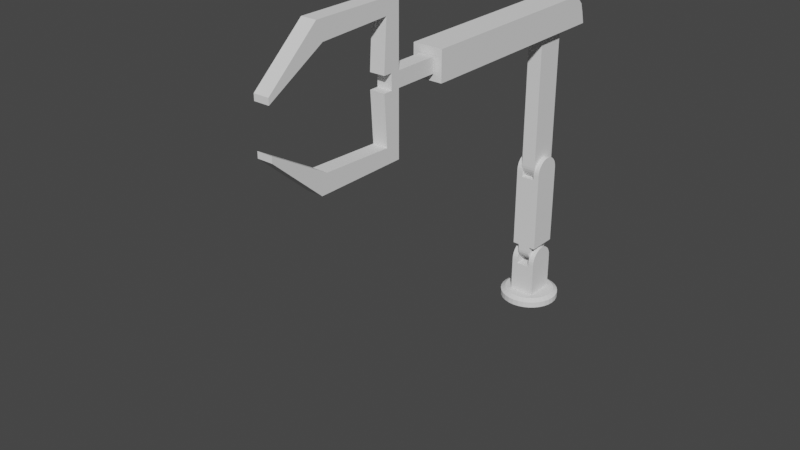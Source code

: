# Source: Arm.blend  (saved by Blender 2.83.19; exported with 4.5.12 LTS)
import bpy
from mathutils import Matrix  # noqa: F401  (used for matrix-valued properties, if any)

bpy.ops.wm.read_factory_settings(use_empty=True)
scene = bpy.context.scene
scene.name = 'Scene'

# ---- collections
col_collection = bpy.data.collections.new('Collection'); scene.collection.children.link(col_collection)

# ---- world
world_world = bpy.data.worlds.new('World'); scene.world = world_world
world_world.use_nodes = True; world_world.node_tree.nodes.clear()
_N = world_world.node_tree.nodes; _L = world_world.node_tree.links
n0 = _N.new('ShaderNodeOutputWorld'); n0.name = 'World Output'; n0.location = (300, 300)
n1 = _N.new('ShaderNodeBackground'); n1.name = 'Background'; n1.location = (10, 300)
n1.inputs[0].default_value = (0.05088, 0.05088, 0.05088, 1.0)
_L.new(n1.outputs[0], n0.inputs[0])
n0.is_active_output = True
world_world.color = (0.05088, 0.05088, 0.05088)
world_world.use_sun_shadow = False
world_world.sun_shadow_jitter_overblur = 0.0

# ---- meshes
me_cube_001 = bpy.data.meshes.new('Cube.001')
me_cube_001.from_pydata([(-0.854, -1.0, -0.6), (-0.854, -1.0, 0.2), (-0.854, 1.0, -0.6), (-0.854, 1.0, 0.2), (0.854, -1.0, -0.6), (0.854, -1.0, 0.2), (0.854, 1.0, -0.6), (0.854, 1.0, 0.2), (0.85, 0.9987, 4.75), (0.85, 0.9987, 3.05), (0.85, -0.9988, 4.75), (0.85, -0.9988, 3.05), (-0.85, 0.9987, 4.75), (-0.85, 0.9987, 3.05), (-0.85, -0.9988, 4.75), (-0.85, -0.9988, 3.05), (-0.5, -1.0, 19.04), (0.5, 1.0, 19.04), (-0.5, 1.0, 19.04), (0.5, 1.0, 9.04), (-0.5, -1.0, 9.04), (0.5, -1.0, 19.04), (-0.5, 1.0, 9.04), (0.5, -1.0, 9.04), (1.0, 2.8, 19.0), (1.0, 3.0, 18.2), (1.0, -12.0, 20.2), (1.0, -12.0, 18.2), (-1.0, 2.8, 19.0), (-1.0, 3.0, 18.2), (-1.0, -12.0, 20.2), (-1.0, -12.0, 18.2), (0.3317, 1.667, -0.6), (3.522e-08, 1.7, -0.6), (0.0, 2.0, -1.2), (0.0, 2.0, -0.8), (0.3902, 1.962, -1.2), (0.3902, 1.962, -0.8), (0.7654, 1.848, -1.2), (0.7654, 1.848, -0.8), (1.111, 1.663, -1.2), (1.111, 1.663, -0.8), (1.414, 1.414, -1.2), (1.414, 1.414, -0.8), (1.663, 1.111, -1.2), (1.663, 1.111, -0.8), (1.848, 0.7654, -1.2), (1.848, 0.7654, -0.8), (1.962, 0.3902, -1.2), (1.962, 0.3902, -0.8), (2.0, 1.51e-07, -1.2), (2.0, 1.51e-07, -0.8), (1.962, -0.3902, -1.2), (1.962, -0.3902, -0.8), (1.848, -0.7654, -1.2), (1.848, -0.7654, -0.8), (1.663, -1.111, -1.2), (1.663, -1.111, -0.8), (1.414, -1.414, -1.2), (1.414, -1.414, -0.8), (1.111, -1.663, -1.2), (1.111, -1.663, -0.8), (0.7654, -1.848, -1.2), (0.7654, -1.848, -0.8), (0.3902, -1.962, -1.2), (0.3902, -1.962, -0.8), (-6.517e-07, -2.0, -1.2), (-6.517e-07, -2.0, -0.8), (-0.3902, -1.962, -1.2), (-0.3902, -1.962, -0.8), (-0.7654, -1.848, -1.2), (-0.7654, -1.848, -0.8), (-1.111, -1.663, -1.2), (-1.111, -1.663, -0.8), (-1.414, -1.414, -1.2), (-1.414, -1.414, -0.8), (-1.663, -1.111, -1.2), (-1.663, -1.111, -0.8), (-1.848, -0.7654, -1.2), (-1.848, -0.7654, -0.8), (-1.962, -0.3902, -1.2), (-1.962, -0.3902, -0.8), (-2.0, 1.931e-06, -1.2), (-2.0, 1.931e-06, -0.8), (-1.962, 0.3902, -1.2), (-1.962, 0.3902, -0.8), (-1.848, 0.7654, -1.2), (-1.848, 0.7654, -0.8), (-1.663, 1.111, -1.2), (-1.663, 1.111, -0.8), (-1.414, 1.414, -1.2), (-1.414, 1.414, -0.8), (-1.111, 1.663, -1.2), (-1.111, 1.663, -0.8), (-0.7654, 1.848, -1.2), (-0.7654, 1.848, -0.8), (-0.3902, 1.962, -1.2), (-0.3902, 1.962, -0.8), (0.6506, 1.571, -0.6), (0.9445, 1.413, -0.6), (1.202, 1.202, -0.6), (1.413, 0.9445, -0.6), (1.571, 0.6506, -0.6), (1.667, 0.3317, -0.6), (1.7, 2.138e-07, -0.6), (1.667, -0.3317, -0.6), (1.571, -0.6506, -0.6), (1.413, -0.9445, -0.6), (1.202, -1.202, -0.6), (0.9445, -1.413, -0.6), (0.6506, -1.571, -0.6), (0.3317, -1.667, -0.6), (-5.187e-07, -1.7, -0.6), (-0.3317, -1.667, -0.6), (-0.6506, -1.571, -0.6), (-0.9445, -1.413, -0.6), (-1.202, -1.202, -0.6), (-1.413, -0.9445, -0.6), (-1.571, -0.6506, -0.6), (-1.667, -0.3317, -0.6), (-1.7, 1.727e-06, -0.6), (-1.667, 0.3317, -0.6), (-1.571, 0.6506, -0.6), (-1.413, 0.9445, -0.6), (-1.202, 1.202, -0.6), (-0.9445, 1.413, -0.6), (-0.6506, 1.571, -0.6), (-0.3317, 1.667, -0.6), (-0.854, -1.0, 1.0), (-0.854, 1.0, 1.0), (0.854, -1.0, 1.0), (0.854, 1.0, 1.0), (-0.854, -1.0, 1.8), (-0.854, 1.0, 1.8), (0.854, -1.0, 1.8), (0.85, 1.0, 1.8), (-0.85, -0.9808, 1.995), (0.85, -0.9808, 1.995), (-0.85, -0.9239, 2.183), (0.85, -0.9239, 2.183), (-0.85, -0.8315, 2.356), (0.85, -0.8315, 2.356), (-0.85, -0.7071, 2.507), (0.85, -0.7071, 2.507), (-0.85, -0.5556, 2.631), (0.85, -0.5556, 2.631), (-0.85, -0.3827, 2.724), (0.85, -0.3827, 2.724), (-0.85, -0.1951, 2.781), (0.85, -0.1951, 2.781), (-0.85, 1.284e-06, 2.8), (0.85, 1.284e-06, 2.8), (-0.85, 0.1951, 2.781), (0.85, 0.1951, 2.781), (-0.85, 0.3827, 2.724), (0.85, 0.3827, 2.724), (-0.85, 0.5556, 2.631), (0.85, 0.5556, 2.631), (-0.85, 0.7071, 2.507), (0.85, 0.7071, 2.507), (-0.85, 0.8315, 2.356), (0.85, 0.8315, 2.356), (-0.85, 0.9239, 2.183), (0.85, 0.9239, 2.183), (-0.85, 0.9808, 1.995), (0.85, 0.9808, 1.995), (0.45, 0.8315, 2.356), (0.45, 0.9239, 2.183), (0.45, 0.9808, 1.995), (0.45, -1.0, 1.8), (0.45, 1.0, 1.525), (0.45, 1.0, 1.8), (0.45, -1.0, 1.525), (0.45, 0.1951, 2.781), (0.45, 1.284e-06, 2.8), (0.45, -0.1951, 2.781), (0.45, 0.3827, 2.724), (0.45, -0.3827, 2.724), (0.45, -0.5556, 2.631), (0.45, 0.5556, 2.631), (0.45, -0.7071, 2.507), (0.45, 0.7071, 2.507), (0.45, -0.8315, 2.356), (0.45, -0.9239, 2.183), (0.45, -0.9808, 1.995), (-0.45, 0.1951, 2.781), (-0.45, 1.284e-06, 2.8), (-0.45, -0.1951, 2.781), (-0.45, 0.3827, 2.724), (-0.45, -0.3827, 2.724), (-0.45, -0.5556, 2.631), (-0.45, 0.5556, 2.631), (-0.45, -0.7071, 2.507), (-0.45, 0.7071, 2.507), (-0.45, 0.8315, 2.356), (-0.45, 0.9239, 2.183), (-0.45, 0.9808, 1.995), (-0.45, -0.8315, 2.356), (-0.45, -0.9239, 2.183), (-0.45, -0.9808, 1.995), (-0.45, -1.0, 1.8), (-0.45, 1.0, 1.8), (-0.45, 1.0, 1.525), (-0.45, -1.0, 1.525), (0.85, 0.9987, 6.35), (0.85, -0.9988, 6.35), (-0.85, 0.9987, 6.35), (-0.85, -0.9988, 6.35), (0.85, 0.9987, 8.19), (0.85, -0.9988, 8.19), (-0.85, 0.9987, 8.19), (0.85, 1.0, 8.6), (-0.85, 1.0, 8.6), (0.425, 0.9227, 2.325), (-0.425, 0.9227, 2.325), (0.425, 0.9796, 2.484), (-0.425, 0.9796, 2.484), (-0.425, 0.8304, 2.178), (0.425, 0.8304, 2.178), (-0.425, 0.7062, 2.049), (0.425, 0.7062, 2.049), (-0.425, 0.5549, 1.943), (0.425, 0.5549, 1.943), (-0.425, 0.3822, 1.865), (0.425, 0.3822, 1.865), (-0.425, 0.1948, 1.816), (0.425, 0.1948, 1.816), (-0.425, 5.204e-07, 1.8), (0.425, 5.204e-07, 1.8), (-0.425, -0.1948, 1.816), (0.425, -0.1948, 1.816), (-0.425, -0.3822, 1.865), (0.425, -0.3822, 1.865), (-0.425, -0.5549, 1.943), (0.425, -0.5549, 1.943), (-0.425, -0.7062, 2.049), (0.425, -0.7062, 2.049), (-0.425, -0.8304, 2.178), (0.425, -0.8304, 2.178), (-0.425, -0.9227, 2.325), (0.425, -0.9227, 2.325), (-0.425, -0.9796, 2.484), (0.425, -0.9796, 2.484), (-0.425, -0.9987, 2.65), (0.425, 0.9988, 2.65), (-0.425, 0.9988, 2.65), (0.425, -0.9987, 2.65), (0.425, 0.9988, 3.05), (-0.425, 0.9988, 3.05), (-0.425, -0.9987, 3.05), (0.425, -0.9987, 3.05), (-0.85, -1.0, 8.2), (-0.85, -1.0, 8.6), (0.85, -1.0, 8.6), (-0.85, -0.9808, 8.795), (0.85, -0.9808, 8.795), (-0.85, -0.9239, 8.983), (0.85, -0.9239, 8.983), (-0.85, -0.8315, 9.156), (0.85, -0.8315, 9.156), (-0.85, -0.7071, 9.307), (0.85, -0.7071, 9.307), (-0.85, -0.5556, 9.431), (0.85, -0.5556, 9.431), (-0.85, -0.3827, 9.524), (0.85, -0.3827, 9.524), (-0.85, -0.1951, 9.581), (0.85, -0.1951, 9.581), (-0.85, 1.284e-06, 9.6), (0.85, 1.284e-06, 9.6), (-0.85, 0.1951, 9.581), (0.85, 0.1951, 9.581), (-0.85, 0.3827, 9.524), (0.85, 0.3827, 9.524), (-0.85, 0.5556, 9.431), (0.85, 0.5556, 9.431), (-0.85, 0.7071, 9.307), (0.85, 0.7071, 9.307), (-0.85, 0.8315, 9.156), (0.85, 0.8315, 9.156), (-0.85, 0.9239, 8.983), (0.85, 0.9239, 8.983), (-0.85, 0.9808, 8.795), (0.85, 0.9808, 8.795), (0.45, 0.8315, 9.156), (0.45, 0.7071, 9.307), (0.45, 0.9239, 8.983), (0.45, 0.9808, 8.795), (0.45, 1.0, 8.6), (0.45, -0.999, 8.192), (0.45, 0.9987, 8.19), (0.45, -0.999, 8.185), (0.45, 0.9988, 8.185), (0.45, 0.5556, 9.431), (0.45, 1.284e-06, 9.6), (0.45, 0.1951, 9.581), (0.45, 0.3827, 9.524), (0.45, -0.1951, 9.581), (0.45, -0.3827, 9.524), (0.45, -0.8315, 9.156), (0.45, -0.7071, 9.307), (0.45, -0.5556, 9.431), (0.45, -0.9239, 8.983), (0.45, -0.9808, 8.795), (0.45, -1.0, 8.6), (-0.45, 0.8315, 9.156), (-0.45, 0.7071, 9.307), (-0.45, 0.5556, 9.431), (-0.45, 1.284e-06, 9.6), (-0.45, 0.1951, 9.581), (-0.45, 0.3827, 9.524), (-0.45, -0.1951, 9.581), (-0.45, -0.3827, 9.524), (-0.45, -0.7071, 9.307), (-0.45, -0.5556, 9.431), (-0.45, 0.9239, 8.983), (-0.45, 0.9808, 8.795), (-0.45, 1.0, 8.6), (-0.45, -0.8315, 9.156), (-0.45, -0.9239, 8.983), (-0.45, -0.9808, 8.795), (-0.45, -1.0, 8.6), (-0.45, -0.9997, 8.198), (-0.45, 0.9987, 8.19), (-0.45, -0.9997, 8.185), (-0.45, 0.9988, 8.185), (-0.5, 0.9808, 8.845), (0.5, 0.9808, 8.845), (-0.5, 0.9239, 8.657), (0.5, 0.9239, 8.657), (-0.5, 0.8315, 8.484), (0.5, 0.8315, 8.484), (-0.5, 0.7071, 8.333), (0.5, 0.7071, 8.333), (-0.5, 0.5556, 8.209), (0.5, 0.5556, 8.209), (-0.5, 0.3827, 8.116), (0.5, 0.3827, 8.116), (-0.5, 0.1951, 8.059), (0.5, 0.1951, 8.059), (-0.5, 3.94e-07, 8.04), (0.5, 3.94e-07, 8.04), (-0.5, -0.1951, 8.059), (0.5, -0.1951, 8.059), (-0.5, -0.3827, 8.116), (0.5, -0.3827, 8.116), (-0.5, -0.5556, 8.209), (0.5, -0.5556, 8.209), (-0.5, -0.7071, 8.333), (0.5, -0.7071, 8.333), (-0.5, -0.8315, 8.484), (0.5, -0.8315, 8.484), (-0.5, -0.9239, 8.657), (0.5, -0.9239, 8.657), (-0.5, -0.9808, 8.845), (0.5, -0.9808, 8.845), (1.0, 2.604, 19.6), (-1.0, 2.604, 18.2), (-1.0, 2.604, 19.6), (1.0, 2.604, 18.2), (1.0, 2.187, 20.0), (-1.0, 2.187, 18.2), (-1.0, 2.187, 20.0), (1.0, 2.187, 18.2), (1.0, 1.814, 20.2), (-1.0, 1.814, 18.2), (-1.0, 1.814, 20.2), (1.0, 1.814, 18.2), (-0.5, -15.7, 18.7), (-0.5, -15.7, 19.7), (-0.5, -12.1, 18.7), (-0.5, -12.1, 19.7), (0.5, -15.7, 18.7), (0.5, -15.7, 19.7), (0.5, -12.1, 18.7), (0.5, -12.1, 19.7), (-0.5, -16.3, 19.7), (-0.5, -16.1, 22.9), (-0.5, -15.1, 19.7), (-0.5, -15.1, 22.9), (0.5, -16.3, 19.7), (0.5, -16.1, 22.9), (0.5, -15.1, 19.7), (0.5, -15.1, 22.9), (-0.5, -16.1, 23.9), (-0.5, -15.1, 23.9), (0.5, -16.1, 23.9), (0.5, -15.1, 23.9), (-0.5, -20.9, 22.7), (0.5, -20.9, 22.7), (-0.5, -21.3, 23.9), (0.5, -21.3, 23.9), (-0.5, -24.7, 20.5), (0.5, -24.7, 20.5), (-0.5, -24.7, 20.9), (0.5, -24.7, 20.9), (0.5, -16.3, 18.7), (0.5, -16.1, 15.5), (0.5, -15.1, 18.7), (0.5, -15.1, 15.5), (-0.5, -16.3, 18.7), (-0.5, -16.1, 15.5), (-0.5, -15.1, 18.7), (-0.5, -15.1, 15.5), (0.5, -16.1, 14.5), (0.5, -15.1, 14.5), (-0.5, -16.1, 14.5), (-0.5, -15.1, 14.5), (0.5, -20.9, 15.7), (-0.5, -20.9, 15.7), (0.5, -21.3, 14.5), (-0.5, -21.3, 14.5), (0.5, -24.7, 17.9), (-0.5, -24.7, 17.9), (0.5, -24.7, 17.5), (-0.5, -24.7, 17.5)], [], [(0, 1, 3, 2), (2, 3, 7, 6), (6, 7, 5, 4), (4, 5, 1, 0), (2, 6, 4, 0), (3, 1, 128, 129), (13, 9, 11, 15), (13, 12, 8, 9), (15, 14, 12, 13), (11, 10, 14, 15), (8, 12, 206, 204), (9, 8, 10, 11), (22, 19, 23, 20), (19, 17, 21, 23), (22, 18, 17, 19), (17, 18, 16, 21), (20, 16, 18, 22), (23, 21, 16, 20), (365, 367, 27, 31), (29, 28, 24, 25), (357, 358, 28, 29), (27, 26, 30, 31), (364, 366, 30, 26), (367, 364, 26, 27), (67, 65, 111, 112), (34, 35, 37, 36), (83, 81, 119, 120), (36, 37, 39, 38), (45, 43, 100, 101), (38, 39, 41, 40), (61, 59, 108, 109), (40, 41, 43, 42), (77, 75, 116, 117), (42, 43, 45, 44), (93, 91, 124, 125), (44, 45, 47, 46), (35, 97, 127, 33), (46, 47, 49, 48), (39, 37, 32, 98), (48, 49, 51, 50), (55, 53, 105, 106), (50, 51, 53, 52), (71, 69, 113, 114), (52, 53, 55, 54), (87, 85, 121, 122), (54, 55, 57, 56), (135, 137, 134), (49, 47, 102, 103), (56, 57, 59, 58), (65, 63, 110, 111), (58, 59, 61, 60), (165, 137, 135), (81, 79, 118, 119), (60, 61, 63, 62), (97, 95, 126, 127), (62, 63, 65, 64), (43, 41, 99, 100), (64, 65, 67, 66), (59, 57, 107, 108), (66, 67, 69, 68), (75, 73, 115, 116), (68, 69, 71, 70), (91, 89, 123, 124), (70, 71, 73, 72), (53, 51, 104, 105), (72, 73, 75, 74), (69, 67, 112, 113), (74, 75, 77, 76), (85, 83, 120, 121), (76, 77, 79, 78), (129, 128, 132, 133), (37, 35, 33, 32), (78, 79, 81, 80), (130, 131, 135, 134), (47, 45, 101, 102), (80, 81, 83, 82), (131, 129, 133, 201, 202, 170, 171, 135), (63, 61, 109, 110), (82, 83, 85, 84), (79, 77, 117, 118), (84, 85, 87, 86), (5, 7, 131, 130), (95, 93, 125, 126), (86, 87, 89, 88), (7, 3, 129, 131), (41, 39, 98, 99), (88, 89, 91, 90), (1, 5, 130, 128), (57, 55, 106, 107), (90, 91, 93, 92), (128, 130, 134, 169, 172, 203, 200, 132), (73, 71, 114, 115), (92, 93, 95, 94), (89, 87, 122, 123), (32, 33, 127, 126, 125, 124, 123, 122, 121, 120, 119, 118, 117, 116, 115, 114, 113, 112, 111, 110, 109, 108, 107, 106, 105, 104, 103, 102, 101, 100, 99, 98), (94, 95, 97, 96), (51, 49, 103, 104), (96, 97, 35, 34), (34, 36, 38, 40, 42, 44, 46, 48, 50, 52, 54, 56, 58, 60, 62, 64, 66, 68, 70, 72, 74, 76, 78, 80, 82, 84, 86, 88, 90, 92, 94, 96), (132, 200, 199, 136), (136, 199, 198, 138), (138, 198, 197, 140), (140, 197, 192, 142), (142, 192, 190, 144), (144, 190, 189, 146), (146, 189, 187, 148), (148, 187, 186, 150), (150, 186, 185, 152), (152, 185, 188, 154), (154, 188, 191, 156), (156, 191, 193, 158), (158, 193, 194, 160), (160, 194, 195, 162), (162, 195, 196, 164), (164, 196, 201, 133), (163, 137, 165), (163, 139, 137), (161, 139, 163), (161, 141, 139), (159, 141, 161), (159, 157, 141), (141, 157, 145), (143, 141, 145), (157, 153, 151), (157, 155, 153), (149, 147, 145), (149, 157, 151), (149, 145, 157), (148, 150, 132), (158, 160, 133), (162, 164, 133), (160, 162, 133), (132, 138, 140), (132, 140, 142), (154, 156, 133), (156, 158, 133), (132, 142, 144), (132, 144, 146), (150, 133, 132), (152, 154, 133), (132, 146, 148), (152, 133, 150), (132, 136, 138), (170, 172, 169, 184, 183, 182, 180, 178, 177, 175, 174, 173, 176, 179, 181, 166, 167, 168, 171), (177, 178, 145, 147), (183, 184, 137, 139), (176, 173, 153, 155), (181, 179, 157, 159), (182, 183, 139, 141), (178, 180, 143, 145), (179, 176, 155, 157), (168, 167, 163, 165), (174, 175, 149, 151), (173, 174, 151, 153), (175, 177, 147, 149), (203, 202, 201, 196, 195, 194, 193, 191, 188, 185, 186, 187, 189, 190, 192, 197, 198, 199, 200), (184, 169, 134, 137), (166, 181, 159, 161), (171, 168, 165, 135), (202, 203, 172, 170), (180, 182, 141, 143), (167, 166, 161, 163), (206, 207, 251, 210), (10, 8, 204, 205), (14, 10, 205, 207), (12, 14, 207, 206), (212, 317, 323, 210), (205, 204, 208, 209), (204, 206, 210, 323, 325, 292, 290, 208), (207, 205, 209, 289, 291, 324, 322, 251), (216, 215, 213, 214), (245, 244, 215, 216), (214, 213, 218, 217), (217, 218, 220, 219), (219, 220, 222, 221), (221, 222, 224, 223), (223, 224, 226, 225), (225, 226, 228, 227), (227, 228, 230, 229), (229, 230, 232, 231), (231, 232, 234, 233), (233, 234, 236, 235), (235, 236, 238, 237), (237, 238, 240, 239), (239, 240, 242, 241), (241, 242, 246, 243), (245, 243, 249), (249, 248, 245), (243, 246, 250, 249), (244, 245, 248, 247), (247, 250, 246), (244, 247, 246), (230, 228, 226), (232, 230, 226), (242, 240, 238), (226, 224, 222), (234, 226, 222), (222, 246, 234), (222, 215, 246), (222, 220, 218), (222, 218, 215), (246, 236, 234), (234, 232, 226), (218, 213, 215), (246, 242, 238), (246, 238, 236), (246, 215, 244), (229, 231, 227), (221, 241, 243), (225, 227, 223), (235, 241, 233), (223, 227, 221), (241, 221, 227), (241, 227, 233), (217, 219, 221), (239, 241, 237), (237, 241, 235), (217, 221, 216), (214, 217, 216), (216, 221, 243), (243, 245, 216), (227, 231, 233), (253, 304, 289, 209), (252, 321, 320, 254), (254, 320, 319, 256), (256, 319, 318, 258), (258, 318, 313, 260), (260, 313, 314, 262), (262, 314, 312, 264), (264, 312, 311, 266), (266, 311, 308, 268), (268, 308, 309, 270), (270, 309, 310, 272), (272, 310, 307, 274), (274, 307, 306, 276), (276, 306, 305, 278), (278, 305, 315, 280), (280, 315, 316, 282), (282, 316, 317, 212), (211, 253, 208), (277, 275, 273), (283, 281, 211), (251, 212, 210), (253, 281, 257), (255, 253, 257), (281, 253, 211), (281, 279, 277), (259, 281, 277), (277, 265, 259), (277, 273, 271), (265, 261, 259), (259, 257, 281), (265, 263, 261), (277, 271, 269), (265, 277, 267), (267, 277, 269), (253, 209, 208), (252, 212, 251), (252, 282, 212), (254, 256, 252), (282, 256, 266), (256, 282, 252), (280, 282, 278), (266, 268, 278), (274, 268, 270), (260, 266, 258), (282, 266, 278), (262, 266, 260), (256, 258, 266), (264, 266, 262), (268, 276, 278), (268, 274, 276), (272, 274, 270), (292, 291, 289, 304, 303, 302, 299, 300, 301, 298, 297, 294, 295, 296, 293, 285, 284, 286, 287, 288, 290), (301, 300, 261, 263), (290, 288, 211, 208), (298, 301, 263, 265), (300, 299, 259, 261), (284, 285, 277, 279), (296, 295, 271, 273), (288, 287, 283, 211), (295, 294, 269, 271), (293, 296, 273, 275), (299, 302, 257, 259), (294, 297, 267, 269), (285, 293, 275, 277), (324, 325, 323, 317, 316, 315, 305, 306, 307, 310, 309, 308, 311, 312, 314, 313, 318, 319, 320, 321, 322), (286, 284, 279, 281), (303, 304, 253, 255), (297, 298, 265, 267), (322, 321, 252, 251), (287, 286, 281, 283), (325, 324, 291, 292), (302, 303, 255, 257), (22, 19, 327, 326), (326, 327, 329, 328), (328, 329, 331, 330), (330, 331, 333, 332), (332, 333, 335, 334), (334, 335, 337, 336), (336, 337, 339, 338), (338, 339, 341, 340), (340, 341, 343, 342), (342, 343, 345, 344), (344, 345, 347, 346), (346, 347, 349, 348), (348, 349, 351, 350), (350, 351, 353, 352), (352, 353, 355, 354), (354, 355, 23, 20), (340, 346, 334), (19, 355, 353), (341, 337, 335), (353, 349, 19), (19, 349, 333), (351, 349, 353), (347, 345, 343), (19, 333, 329), (331, 329, 333), (333, 349, 347), (333, 347, 335), (344, 346, 342), (327, 19, 329), (341, 347, 343), (19, 23, 355), (341, 335, 347), (339, 337, 341), (340, 334, 338), (334, 336, 338), (346, 340, 342), (348, 334, 346), (348, 332, 334), (350, 352, 348), (22, 326, 332), (352, 332, 348), (330, 332, 328), (328, 332, 326), (354, 22, 352), (20, 22, 354), (352, 22, 332), (25, 24, 356, 359), (24, 28, 358, 356), (361, 362, 358, 357), (29, 25, 359, 357), (365, 366, 362, 361), (359, 356, 360, 363), (356, 358, 362, 360), (357, 359, 363, 361), (31, 30, 366, 365), (363, 360, 364, 367), (360, 362, 366, 364), (361, 363, 367, 365), (368, 369, 371, 370), (370, 371, 375, 374), (374, 375, 373, 372), (372, 373, 369, 368), (370, 374, 372, 368), (375, 371, 369, 373), (376, 377, 379, 378), (378, 379, 383, 382), (382, 383, 381, 380), (380, 381, 377, 376), (378, 382, 380, 376), (377, 381, 389, 388), (387, 385, 384, 386), (383, 379, 385, 387), (381, 383, 387, 386), (379, 377, 384, 385), (389, 391, 395, 393), (381, 386, 391, 389), (384, 377, 388, 390), (386, 384, 390, 391), (392, 393, 395, 394), (388, 389, 393, 392), (390, 388, 392, 394), (391, 390, 394, 395), (396, 397, 399, 398), (398, 399, 403, 402), (402, 403, 401, 400), (400, 401, 397, 396), (398, 402, 400, 396), (397, 401, 409, 408), (407, 405, 404, 406), (403, 399, 405, 407), (401, 403, 407, 406), (399, 397, 404, 405), (409, 411, 415, 413), (401, 406, 411, 409), (404, 397, 408, 410), (406, 404, 410, 411), (412, 413, 415, 414), (408, 409, 413, 412), (410, 408, 412, 414), (411, 410, 414, 415)])
_uv = me_cube_001.uv_layers.new(name='UVMap')
_uv.uv.foreach_set('vector', [0.375, 0.0, 0.625, 0.0, 0.625, 0.25, 0.375, 0.25, 0.375, 0.25, 0.625, 0.25, 0.625, 0.5, 0.375, 0.5, 0.375, 0.5, 0.625, 0.5, 0.625, 0.75, 0.375, 0.75, 0.375, 0.75, 0.625, 0.75, 0.625, 1.0, 0.375, 1.0, 0.125, 0.5, 0.375, 0.5, 0.375, 0.75, 0.125, 0.75, 0.625, 0.25, 0.625, 0.0, 0.625, 0.0, 0.625, 0.25, 0.375, 0.0, 0.625, 0.0, 0.625, 0.25, 0.375, 0.25, 0.375, 0.25, 0.625, 0.25, 0.625, 0.5, 0.375, 0.5, 0.375, 0.5, 0.625, 0.5, 0.625, 0.75, 0.375, 0.75, 0.375, 0.75, 0.625, 0.75, 0.625, 1.0, 0.375, 1.0, 0.625, 0.5, 0.625, 0.25, 0.625, 0.25, 0.625, 0.5, 0.625, 0.5, 0.875, 0.5, 0.875, 0.75, 0.625, 0.75, 0.375, 0.0, 0.625, 0.0, 0.625, 0.25, 0.375, 0.25, 0.375, 0.25, 0.625, 0.25, 0.625, 0.5, 0.375, 0.5, 0.375, 0.5, 0.625, 0.5, 0.625, 0.75, 0.375, 0.75, 0.375, 0.75, 0.625, 0.75, 0.625, 1.0, 0.375, 1.0, 0.125, 0.5, 0.375, 0.5, 0.375, 0.75, 0.125, 0.75, 0.625, 0.5, 0.875, 0.5, 0.875, 0.75, 0.625, 0.75, 0.375, 0.1318, 0.625, 0.1318, 0.625, 0.25, 0.375, 0.25, 0.375, 0.25, 0.625, 0.25, 0.625, 0.5, 0.375, 0.5, 0.375, 0.7434, 0.625, 0.7434, 0.625, 0.75, 0.375, 0.75, 0.375, 0.75, 0.625, 0.75, 0.625, 1.0, 0.375, 1.0, 0.125, 0.6318, 0.375, 0.6318, 0.375, 0.75, 0.125, 0.75, 0.625, 0.6318, 0.875, 0.6318, 0.875, 0.75, 0.625, 0.75, 0.5, 1.0, 0.5312, 1.0, 0.5312, 1.0, 0.5, 1.0, 1.0, 0.5, 1.0, 1.0, 0.9688, 1.0, 0.9688, 0.5, 0.25, 1.0, 0.2812, 1.0, 0.2812, 1.0, 0.25, 1.0, 0.9688, 0.5, 0.9688, 1.0, 0.9375, 1.0, 0.9375, 0.5, 0.8438, 1.0, 0.875, 1.0, 0.875, 1.0, 0.8438, 1.0, 0.9375, 0.5, 0.9375, 1.0, 0.9062, 1.0, 0.9062, 0.5, 0.5938, 1.0, 0.625, 1.0, 0.625, 1.0, 0.5938, 1.0, 0.9062, 0.5, 0.9062, 1.0, 0.875, 1.0, 0.875, 0.5, 0.3438, 1.0, 0.375, 1.0, 0.375, 1.0, 0.3438, 1.0, 0.875, 0.5, 0.875, 1.0, 0.8438, 1.0, 0.8438, 0.5, 0.09375, 1.0, 0.125, 1.0, 0.125, 1.0, 0.09375, 1.0, 0.8438, 0.5, 0.8438, 1.0, 0.8125, 1.0, 0.8125, 0.5, 0.0, 1.0, 0.03125, 1.0, 0.03125, 1.0, 0.0, 1.0, 0.8125, 0.5, 0.8125, 1.0, 0.7812, 1.0, 0.7812, 0.5, 0.9375, 1.0, 0.9688, 1.0, 0.9688, 1.0, 0.9375, 1.0, 0.7812, 0.5, 0.7812, 1.0, 0.75, 1.0, 0.75, 0.5, 0.6875, 1.0, 0.7188, 1.0, 0.7188, 1.0, 0.6875, 1.0, 0.75, 0.5, 0.75, 1.0, 0.7188, 1.0, 0.7188, 0.5, 0.4375, 1.0, 0.4688, 1.0, 0.4688, 1.0, 0.4375, 1.0, 0.7188, 0.5, 0.7188, 1.0, 0.6875, 1.0, 0.6875, 0.5, 0.1875, 1.0, 0.2188, 1.0, 0.2188, 1.0, 0.1875, 1.0, 0.6875, 0.5, 0.6875, 1.0, 0.6562, 1.0, 0.6562, 0.5, 0.0, 0.0, 0.0, 0.0, 0.0, 0.0, 0.7812, 1.0, 0.8125, 1.0, 0.8125, 1.0, 0.7812, 1.0, 0.6562, 0.5, 0.6562, 1.0, 0.625, 1.0, 0.625, 0.5, 0.5312, 1.0, 0.5625, 1.0, 0.5625, 1.0, 0.5312, 1.0, 0.625, 0.5, 0.625, 1.0, 0.5938, 1.0, 0.5938, 0.5, 0.0, 0.0, 0.0, 0.0, 0.0, 0.0, 0.2812, 1.0, 0.3125, 1.0, 0.3125, 1.0, 0.2812, 1.0, 0.5938, 0.5, 0.5938, 1.0, 0.5625, 1.0, 0.5625, 0.5, 0.03125, 1.0, 0.0625, 1.0, 0.0625, 1.0, 0.03125, 1.0, 0.5625, 0.5, 0.5625, 1.0, 0.5312, 1.0, 0.5312, 0.5, 0.875, 1.0, 0.9062, 1.0, 0.9062, 1.0, 0.875, 1.0, 0.5312, 0.5, 0.5312, 1.0, 0.5, 1.0, 0.5, 0.5, 0.625, 1.0, 0.6562, 1.0, 0.6562, 1.0, 0.625, 1.0, 0.5, 0.5, 0.5, 1.0, 0.4688, 1.0, 0.4688, 0.5, 0.375, 1.0, 0.4062, 1.0, 0.4062, 1.0, 0.375, 1.0, 0.4688, 0.5, 0.4688, 1.0, 0.4375, 1.0, 0.4375, 0.5, 0.125, 1.0, 0.1562, 1.0, 0.1562, 1.0, 0.125, 1.0, 0.4375, 0.5, 0.4375, 1.0, 0.4062, 1.0, 0.4062, 0.5, 0.7188, 1.0, 0.75, 1.0, 0.75, 1.0, 0.7188, 1.0, 0.4062, 0.5, 0.4062, 1.0, 0.375, 1.0, 0.375, 0.5, 0.4688, 1.0, 0.5, 1.0, 0.5, 1.0, 0.4688, 1.0, 0.375, 0.5, 0.375, 1.0, 0.3438, 1.0, 0.3438, 0.5, 0.2188, 1.0, 0.25, 1.0, 0.25, 1.0, 0.2188, 1.0, 0.3438, 0.5, 0.3438, 1.0, 0.3125, 1.0, 0.3125, 0.5, 0.625, 0.25, 0.625, 0.0, 0.625, 0.0, 0.625, 0.25, 0.9688, 1.0, 1.0, 1.0, 1.0, 1.0, 0.9688, 1.0, 0.3125, 0.5, 0.3125, 1.0, 0.2812, 1.0, 0.2812, 0.5, 0.625, 0.75, 0.625, 0.5, 0.625, 0.5, 0.625, 0.75, 0.8125, 1.0, 0.8438, 1.0, 0.8438, 1.0, 0.8125, 1.0, 0.2812, 0.5, 0.2812, 1.0, 0.25, 1.0, 0.25, 0.5, 0.625, 0.5, 0.625, 0.25, 0.625, 0.25, 0.625, 0.3093, 0.625, 0.3092, 0.625, 0.4412, 0.625, 0.4413, 0.625, 0.5, 0.5625, 1.0, 0.5938, 1.0, 0.5938, 1.0, 0.5625, 1.0, 0.25, 0.5, 0.25, 1.0, 0.2188, 1.0, 0.2188, 0.5, 0.3125, 1.0, 0.3438, 1.0, 0.3438, 1.0, 0.3125, 1.0, 0.2188, 0.5, 0.2188, 1.0, 0.1875, 1.0, 0.1875, 0.5, 0.625, 0.75, 0.625, 0.5, 0.625, 0.5, 0.625, 0.75, 0.0625, 1.0, 0.09375, 1.0, 0.09375, 1.0, 0.0625, 1.0, 0.1875, 0.5, 0.1875, 1.0, 0.1562, 1.0, 0.1562, 0.5, 0.625, 0.5, 0.625, 0.25, 0.625, 0.25, 0.625, 0.5, 0.9062, 1.0, 0.9375, 1.0, 0.9375, 1.0, 0.9062, 1.0, 0.1562, 0.5, 0.1562, 1.0, 0.125, 1.0, 0.125, 0.5, 0.625, 1.0, 0.625, 0.75, 0.625, 0.75, 0.625, 1.0, 0.6562, 1.0, 0.6875, 1.0, 0.6875, 1.0, 0.6562, 1.0, 0.125, 0.5, 0.125, 1.0, 0.09375, 1.0, 0.09375, 0.5, 0.625, 1.0, 0.625, 0.75, 0.625, 0.75, 0.625, 0.8091, 0.625, 0.8091, 0.625, 0.9409, 0.625, 0.9409, 0.625, 1.0, 0.4062, 1.0, 0.4375, 1.0, 0.4375, 1.0, 0.4062, 1.0, 0.09375, 0.5, 0.09375, 1.0, 0.0625, 1.0, 0.0625, 0.5, 0.1562, 1.0, 0.1875, 1.0, 0.1875, 1.0, 0.1562, 1.0, 0.2968, 0.4854, 0.25, 0.49, 0.2032, 0.4854, 0.1582, 0.4717, 0.1167, 0.4496, 0.08029, 0.4197, 0.05045, 0.3833, 0.02827, 0.3418, 0.01461, 0.2968, 0.01, 0.25, 0.01461, 0.2032, 0.02827, 0.1582, 0.05045, 0.1167, 0.08029, 0.08029, 0.1167, 0.05045, 0.1582, 0.02827, 0.2032, 0.01461, 0.25, 0.01, 0.2968, 0.01461, 0.3418, 0.02827, 0.3833, 0.05045, 0.4197, 0.08029, 0.4496, 0.1167, 0.4717, 0.1582, 0.4854, 0.2032, 0.49, 0.25, 0.4854, 0.2968, 0.4717, 0.3418, 0.4496, 0.3833, 0.4197, 0.4197, 0.3833, 0.4496, 0.3418, 0.4717, 0.0625, 0.5, 0.0625, 1.0, 0.03125, 1.0, 0.03125, 0.5, 0.75, 1.0, 0.7812, 1.0, 0.7812, 1.0, 0.75, 1.0, 0.03125, 0.5, 0.03125, 1.0, 0.0, 1.0, 0.0, 0.5, 0.75, 0.49, 0.7968, 0.4854, 0.8418, 0.4717, 0.8833, 0.4496, 0.9197, 0.4197, 0.9496, 0.3833, 0.9717, 0.3418, 0.9854, 0.2968, 0.99, 0.25, 0.9854, 0.2032, 0.9717, 0.1582, 0.9496, 0.1167, 0.9197, 0.08029, 0.8833, 0.05045, 0.8418, 0.02827, 0.7968, 0.01461, 0.75, 0.01, 0.7032, 0.01461, 0.6582, 0.02827, 0.6167, 0.05045, 0.5803, 0.08029, 0.5504, 0.1167, 0.5283, 0.1582, 0.5146, 0.2032, 0.51, 0.25, 0.5146, 0.2968, 0.5283, 0.3418, 0.5504, 0.3833, 0.5803, 0.4197, 0.6167, 0.4496, 0.6582, 0.4717, 0.7032, 0.4854, 0.5, 0.5, 0.5, 0.6183, 0.4688, 0.6176, 0.4688, 0.5, 0.4688, 0.5, 0.4688, 0.6176, 0.4375, 0.6176, 0.4375, 0.5, 0.4375, 0.5, 0.4375, 0.6176, 0.4062, 0.6176, 0.4062, 0.5, 0.4062, 0.5, 0.4062, 0.6176, 0.375, 0.6176, 0.375, 0.5, 0.375, 0.5, 0.375, 0.6176, 0.3438, 0.6176, 0.3438, 0.5, 0.3438, 0.5, 0.3438, 0.6176, 0.3125, 0.6176, 0.3125, 0.5, 0.3125, 0.5, 0.3125, 0.6176, 0.2812, 0.6176, 0.2812, 0.5, 0.2812, 0.5, 0.2812, 0.6176, 0.25, 0.6176, 0.25, 0.5, 0.25, 0.5, 0.25, 0.6176, 0.2188, 0.6176, 0.2188, 0.5, 0.2188, 0.5, 0.2188, 0.6176, 0.1875, 0.6176, 0.1875, 0.5, 0.1875, 0.5, 0.1875, 0.6176, 0.1562, 0.6176, 0.1562, 0.5, 0.1562, 0.5, 0.1562, 0.6176, 0.125, 0.6176, 0.125, 0.5, 0.125, 0.5, 0.125, 0.6176, 0.09375, 0.6176, 0.09375, 0.5, 0.09375, 0.5, 0.09375, 0.6176, 0.0625, 0.6176, 0.0625, 0.5, 0.0625, 0.5, 0.0625, 0.6176, 0.03125, 0.6176, 0.03125, 0.5, 0.03125, 0.5, 0.03125, 0.6176, 0.0, 0.6185, 0.0, 0.5, 0.0, 0.0, 0.0, 0.0, 0.0, 0.0, 0.0, 0.0, 0.0, 0.0, 0.0, 0.0, 0.0, 0.0, 0.0, 0.0, 0.0, 0.0, 0.0, 0.0, 0.0, 0.0, 0.0, 0.0, 0.0, 0.0, 0.0, 0.0, 0.0, 0.0, 0.0, 0.0, 0.0, 0.0, 0.0, 0.0, 0.0, 0.0, 0.0, 0.0, 0.0, 0.0, 0.0, 0.0, 0.0, 0.0, 0.0, 0.0, 0.0, 0.0, 0.0, 0.0, 0.0, 0.0, 0.0, 0.0, 0.0, 0.0, 0.0, 0.0, 0.0, 0.0, 0.0, 0.0, 0.0, 0.0, 0.0, 0.0, 0.0, 0.0, 0.0, 0.0, 0.0, 0.0, 0.0, 0.0, 0.0, 0.0, 0.0, 0.0, 0.0, 0.0, 0.0, 0.0, 0.0, 0.0, 0.0, 0.0, 0.0, 0.0, 0.0, 0.0, 0.0, 0.0, 0.0, 0.0, 0.0, 0.0, 0.0, 0.0, 0.0, 0.0, 0.0, 0.0, 0.0, 0.0, 0.0, 0.0, 0.0, 0.0, 0.0, 0.0, 0.0, 0.0, 0.0, 0.0, 0.0, 0.0, 0.0, 0.0, 0.0, 0.0, 0.0, 0.0, 0.0, 0.0, 0.0, 0.0, 0.0, 0.0, 0.0, 0.0, 0.0, 0.0, 0.0, 0.0, 0.0, 0.0, 0.0, 0.0, 0.0, 0.0, 0.0, 0.0, 0.0, 0.0, 0.0, 0.0, 0.0, 0.0, 0.0, 0.0, 0.0, 0.0, 0.0, 0.0, 0.0, 0.0, 0.0, 0.0, 0.0, 0.0, 0.0, 0.0, 0.0, 0.0, 0.0, 0.0, 0.375, 0.5556, 0.375, 0.6944, 0.4259, 0.6944, 0.4621, 0.6931, 0.4968, 0.6892, 0.5288, 0.6827, 0.5569, 0.6741, 0.5799, 0.6636, 0.597, 0.6516, 0.6076, 0.6385, 0.6111, 0.625, 0.6076, 0.6115, 0.597, 0.5984, 0.5799, 0.5864, 0.5569, 0.5759, 0.5288, 0.5673, 0.4968, 0.5608, 0.4621, 0.5569, 0.4259, 0.5556, 0.3125, 0.8824, 0.3438, 0.8824, 0.3438, 1.0, 0.3125, 1.0, 0.4375, 0.8824, 0.4688, 0.8824, 0.4688, 1.0, 0.4375, 1.0, 0.1875, 0.8824, 0.2188, 0.8824, 0.2188, 1.0, 0.1875, 1.0, 0.125, 0.8824, 0.1562, 0.8824, 0.1562, 1.0, 0.125, 1.0, 0.4062, 0.8824, 0.4375, 0.8824, 0.4375, 1.0, 0.4062, 1.0, 0.3438, 0.8824, 0.375, 0.8824, 0.375, 1.0, 0.3438, 1.0, 0.1562, 0.8824, 0.1875, 0.8824, 0.1875, 1.0, 0.1562, 1.0, 0.03125, 0.8824, 0.0625, 0.8824, 0.0625, 1.0, 0.03125, 1.0, 0.25, 0.8824, 0.2812, 0.8824, 0.2812, 1.0, 0.25, 1.0, 0.2188, 0.8824, 0.25, 0.8824, 0.25, 1.0, 0.2188, 1.0, 0.2812, 0.8824, 0.3125, 0.8824, 0.3125, 1.0, 0.2812, 1.0, 0.375, 0.05556, 0.375, 0.1944, 0.4259, 0.1944, 0.4621, 0.1931, 0.4968, 0.1892, 0.5288, 0.1827, 0.5569, 0.1741, 0.5799, 0.1636, 0.597, 0.1516, 0.6076, 0.1385, 0.6111, 0.125, 0.6076, 0.1115, 0.597, 0.09842, 0.5799, 0.08642, 0.5569, 0.0759, 0.5288, 0.06726, 0.4968, 0.06084, 0.4621, 0.05689, 0.4259, 0.05556, 0.4688, 0.8824, 0.5, 0.8817, 0.5, 1.0, 0.4688, 1.0, 0.09375, 0.8824, 0.125, 0.8824, 0.125, 1.0, 0.09375, 1.0, 0.0, 0.8826, 0.03125, 0.8824, 0.03125, 1.0, 0.0, 1.0, 0.125, 0.5556, 0.125, 0.6944, 0.375, 0.6944, 0.375, 0.5556, 0.375, 0.8824, 0.4062, 0.8824, 0.4062, 1.0, 0.375, 1.0, 0.0625, 0.8824, 0.09375, 0.8824, 0.09375, 1.0, 0.0625, 1.0, 0.625, 0.75, 0.625, 0.5, 0.625, 0.5, 0.625, 0.75, 0.875, 0.75, 0.875, 0.5, 0.875, 0.5, 0.875, 0.75, 0.625, 1.0, 0.625, 0.75, 0.625, 0.75, 0.625, 1.0, 0.625, 0.75, 0.625, 0.5, 0.625, 0.5, 0.625, 0.75, 0.0, 0.5, 0.0, 0.6176, 0.0, 0.6176, 0.0, 0.5, 0.875, 0.75, 0.875, 0.5, 0.875, 0.5, 0.875, 0.75, 0.625, 0.5, 0.625, 0.25, 0.625, 0.25, 0.625, 0.3088, 0.625, 0.3088, 0.625, 0.4412, 0.625, 0.4412, 0.625, 0.5, 0.625, 1.0, 0.625, 0.75, 0.625, 0.75, 0.625, 0.8088, 0.625, 0.8088, 0.625, 0.9412, 0.625, 0.9412, 0.625, 1.0, 1.0, 0.5, 1.0, 1.0, 0.9688, 1.0, 0.9688, 0.5, 0.9688, 0.5, 0.9688, 1.0, 0.9375, 1.0, 0.9375, 0.5, 0.9375, 0.5, 0.9375, 1.0, 0.9062, 1.0, 0.9062, 0.5, 0.9062, 0.5, 0.9062, 1.0, 0.875, 1.0, 0.875, 0.5, 0.875, 0.5, 0.875, 1.0, 0.8438, 1.0, 0.8438, 0.5, 0.8438, 0.5, 0.8438, 1.0, 0.8125, 1.0, 0.8125, 0.5, 0.8125, 0.5, 0.8125, 1.0, 0.7812, 1.0, 0.7812, 0.5, 0.7812, 0.5, 0.7812, 1.0, 0.75, 1.0, 0.75, 0.5, 0.75, 0.5, 0.75, 1.0, 0.7188, 1.0, 0.7188, 0.5, 0.7188, 0.5, 0.7188, 1.0, 0.6875, 1.0, 0.6875, 0.5, 0.6875, 0.5, 0.6875, 1.0, 0.6562, 1.0, 0.6562, 0.5, 0.6562, 0.5, 0.6562, 1.0, 0.625, 1.0, 0.625, 0.5, 0.625, 0.5, 0.625, 1.0, 0.5938, 1.0, 0.5938, 0.5, 0.5938, 0.5, 0.5938, 1.0, 0.5625, 1.0, 0.5625, 0.5, 0.5625, 0.5, 0.5625, 1.0, 0.5312, 1.0, 0.5312, 0.5, 0.5312, 0.5, 0.5312, 1.0, 0.5, 1.0, 0.5, 0.5, 0.9688, 0.5, 0.5, 0.5, 0.0, 0.0, 0.0, 0.0, 0.9688, 0.5, 0.9688, 0.5, 0.5, 0.5, 0.5, 1.0, 0.5, 1.0, 0.5, 0.5, 0.9688, 1.0, 0.9688, 0.5, 0.9688, 0.5, 0.9688, 1.0, 0.0, 0.0, 0.5, 1.0, 0.5, 1.0, 0.9688, 1.0, 0.9688, 1.0, 0.5, 1.0, 0.0, 0.0, 0.0, 0.0, 0.0, 0.0, 0.0, 0.0, 0.0, 0.0, 0.0, 0.0, 0.0, 0.0, 0.0, 0.0, 0.0, 0.0, 0.0, 0.0, 0.0, 0.0, 0.0, 0.0, 0.0, 0.0, 0.0, 0.0, 0.0, 0.0, 0.0, 0.0, 0.0, 0.0, 0.0, 0.0, 0.0, 0.0, 0.0, 0.0, 0.0, 0.0, 0.0, 0.0, 0.0, 0.0, 0.0, 0.0, 0.0, 0.0, 0.0, 0.0, 0.0, 0.0, 0.0, 0.0, 0.0, 0.0, 0.0, 0.0, 0.0, 0.0, 0.0, 0.0, 0.0, 0.0, 0.0, 0.0, 0.0, 0.0, 0.0, 0.0, 0.0, 0.0, 0.0, 0.0, 0.0, 0.0, 0.0, 0.0, 0.0, 0.0, 0.0, 0.0, 0.0, 0.0, 0.0, 0.0, 0.0, 0.0, 0.0, 0.0, 0.0, 0.0, 0.0, 0.0, 0.0, 0.0, 0.0, 0.0, 0.0, 0.0, 0.0, 0.0, 0.0, 0.0, 0.0, 0.0, 0.0, 0.0, 0.0, 0.0, 0.0, 0.0, 0.0, 0.0, 0.0, 0.0, 0.0, 0.0, 0.0, 0.0, 0.0, 0.0, 0.0, 0.0, 0.0, 0.0, 0.0, 0.0, 0.0, 0.0, 0.0, 0.0, 0.0, 0.0, 0.0, 0.0, 0.0, 0.0, 0.0, 0.0, 0.0, 0.0, 0.0, 0.0, 0.0, 0.0, 0.0, 0.0, 0.0, 0.0, 0.0, 0.0, 0.0, 0.0, 0.0, 0.0, 0.0, 0.0, 0.0, 0.0, 0.0, 0.0, 0.0, 0.0, 0.0, 0.0, 0.0, 0.0, 0.0, 0.0, 0.0, 0.0, 0.0, 0.0, 0.0, 0.0, 0.0, 0.0, 0.5, 1.0, 0.5, 0.8824, 0.5, 0.8824, 0.5, 1.0, 0.5, 0.5, 0.5, 0.6176, 0.4688, 0.6176, 0.4688, 0.5, 0.4688, 0.5, 0.4688, 0.6176, 0.4375, 0.6176, 0.4375, 0.5, 0.4375, 0.5, 0.4375, 0.6176, 0.4062, 0.6176, 0.4062, 0.5, 0.4062, 0.5, 0.4062, 0.6176, 0.375, 0.6176, 0.375, 0.5, 0.375, 0.5, 0.375, 0.6176, 0.3438, 0.6176, 0.3438, 0.5, 0.3438, 0.5, 0.3438, 0.6176, 0.3125, 0.6176, 0.3125, 0.5, 0.3125, 0.5, 0.3125, 0.6176, 0.2812, 0.6176, 0.2812, 0.5, 0.2812, 0.5, 0.2812, 0.6176, 0.25, 0.6176, 0.25, 0.5, 0.25, 0.5, 0.25, 0.6176, 0.2188, 0.6176, 0.2188, 0.5, 0.2188, 0.5, 0.2188, 0.6176, 0.1875, 0.6176, 0.1875, 0.5, 0.1875, 0.5, 0.1875, 0.6176, 0.1562, 0.6176, 0.1562, 0.5, 0.1562, 0.5, 0.1562, 0.6176, 0.125, 0.6176, 0.125, 0.5, 0.125, 0.5, 0.125, 0.6176, 0.09375, 0.6176, 0.09375, 0.5, 0.09375, 0.5, 0.09375, 0.6176, 0.0625, 0.6176, 0.0625, 0.5, 0.0625, 0.5, 0.0625, 0.6176, 0.03125, 0.6176, 0.03125, 0.5, 0.03125, 0.5, 0.03125, 0.6176, 0.0, 0.6176, 0.0, 0.5, 0.0, 0.0, 0.0, 0.0, 0.0, 0.0, 0.0, 0.0, 0.0, 0.0, 0.0, 0.0, 0.0, 0.0, 0.0, 0.0, 0.0, 0.0, 0.0, 0.0, 0.0, 0.0, 0.0, 0.0, 0.0, 0.0, 0.0, 0.0, 0.0, 0.0, 0.0, 0.0, 0.0, 0.0, 0.0, 0.0, 0.0, 0.0, 0.0, 0.0, 0.0, 0.0, 0.0, 0.0, 0.0, 0.0, 0.0, 0.0, 0.0, 0.0, 0.0, 0.0, 0.0, 0.0, 0.0, 0.0, 0.0, 0.0, 0.0, 0.0, 0.0, 0.0, 0.0, 0.0, 0.0, 0.0, 0.0, 0.0, 0.0, 0.0, 0.0, 0.0, 0.0, 0.0, 0.0, 0.0, 0.0, 0.0, 0.0, 0.0, 0.0, 0.0, 0.0, 0.0, 0.0, 0.0, 0.0, 0.0, 0.0, 0.0, 0.0, 0.0, 0.0, 0.0, 0.0, 0.0, 0.0, 0.0, 0.0, 0.0, 0.0, 0.0, 0.0, 0.0, 0.0, 0.0, 0.0, 0.0, 0.0, 0.0, 0.0, 0.0, 0.0, 0.0, 0.0, 0.0, 0.0, 0.0, 0.0, 0.0, 0.0, 0.0, 0.0, 0.0, 0.0, 0.0, 0.0, 0.0, 0.0, 0.0, 0.0, 0.0, 0.0, 0.0, 0.0, 0.0, 0.0, 0.0, 0.0, 0.0, 0.0, 0.0, 0.0, 0.0, 0.0, 0.0, 0.0, 0.0, 0.0, 0.0, 0.0, 0.0, 0.0, 0.0, 0.0, 0.0, 0.0, 0.0, 0.0, 0.0, 0.0, 0.0, 0.0, 0.0, 0.0, 0.0, 0.0, 0.0, 0.0, 0.0, 0.0, 0.0, 0.0, 0.0, 0.0, 0.0, 0.0, 0.0, 0.0, 0.0, 0.0, 0.0, 0.0, 0.0, 0.0, 0.0, 0.0, 0.0, 0.0, 0.0, 0.0, 0.0, 0.0, 0.0, 0.0, 0.0, 0.0, 0.0, 0.0, 0.0, 0.0, 0.0, 0.0, 0.0, 0.375, 0.5515, 0.375, 0.6902, 0.3761, 0.6902, 0.4394, 0.6903, 0.4697, 0.6889, 0.4989, 0.685, 0.5257, 0.6786, 0.5492, 0.6699, 0.5686, 0.6594, 0.5829, 0.6474, 0.5917, 0.6344, 0.5947, 0.6208, 0.5917, 0.6073, 0.5829, 0.5943, 0.5686, 0.5823, 0.5492, 0.5717, 0.5257, 0.5631, 0.4989, 0.5567, 0.4697, 0.5527, 0.4394, 0.5514, 0.3758, 0.5515, 0.3438, 0.8824, 0.375, 0.8824, 0.375, 1.0, 0.3438, 1.0, 0.0, 0.8824, 0.0, 0.8824, 0.0, 1.0, 0.0, 1.0, 0.3125, 0.8824, 0.3438, 0.8824, 0.3438, 1.0, 0.3125, 1.0, 0.375, 0.8824, 0.4062, 0.8824, 0.4062, 1.0, 0.375, 1.0, 0.09375, 0.8824, 0.125, 0.8824, 0.125, 1.0, 0.09375, 1.0, 0.1875, 0.8824, 0.2188, 0.8824, 0.2188, 1.0, 0.1875, 1.0, 0.0, 0.8824, 0.03125, 0.8824, 0.03125, 1.0, 0.0, 1.0, 0.2188, 0.8824, 0.25, 0.8824, 0.25, 1.0, 0.2188, 1.0, 0.1562, 0.8824, 0.1875, 0.8824, 0.1875, 1.0, 0.1562, 1.0, 0.4062, 0.8824, 0.4375, 0.8824, 0.4375, 1.0, 0.4062, 1.0, 0.25, 0.8824, 0.2812, 0.8824, 0.2812, 1.0, 0.25, 1.0, 0.125, 0.8824, 0.1562, 0.8824, 0.1562, 1.0, 0.125, 1.0, 0.375, 0.05974, 0.375, 0.1985, 0.3758, 0.1985, 0.4394, 0.1986, 0.4697, 0.1973, 0.4989, 0.1933, 0.5257, 0.1869, 0.5492, 0.1783, 0.5686, 0.1677, 0.5829, 0.1557, 0.5917, 0.1427, 0.5947, 0.1292, 0.5917, 0.1156, 0.5829, 0.1026, 0.5686, 0.09059, 0.5492, 0.08006, 0.5257, 0.07143, 0.4989, 0.06501, 0.4697, 0.06106, 0.4394, 0.05972, 0.377, 0.05974, 0.0625, 0.8824, 0.09375, 0.8824, 0.09375, 1.0, 0.0625, 1.0, 0.4688, 0.8824, 0.5, 0.8824, 0.5, 1.0, 0.4688, 1.0, 0.2812, 0.8824, 0.3125, 0.8824, 0.3125, 1.0, 0.2812, 1.0, 0.5, 0.6176, 0.5, 0.6176, 0.5, 0.5, 0.5, 0.5, 0.03125, 0.8824, 0.0625, 0.8824, 0.0625, 1.0, 0.03125, 1.0, 0.125, 0.5515, 0.125, 0.6903, 0.375, 0.6902, 0.375, 0.5515, 0.4375, 0.8824, 0.4688, 0.8824, 0.4688, 1.0, 0.4375, 1.0, 1.0, 0.5, 1.0, 1.0, 0.9688, 1.0, 0.9688, 0.5, 0.9688, 0.5, 0.9688, 1.0, 0.9375, 1.0, 0.9375, 0.5, 0.9375, 0.5, 0.9375, 1.0, 0.9062, 1.0, 0.9062, 0.5, 0.9062, 0.5, 0.9062, 1.0, 0.875, 1.0, 0.875, 0.5, 0.875, 0.5, 0.875, 1.0, 0.8438, 1.0, 0.8438, 0.5, 0.8438, 0.5, 0.8438, 1.0, 0.8125, 1.0, 0.8125, 0.5, 0.8125, 0.5, 0.8125, 1.0, 0.7812, 1.0, 0.7812, 0.5, 0.7812, 0.5, 0.7812, 1.0, 0.75, 1.0, 0.75, 0.5, 0.75, 0.5, 0.75, 1.0, 0.7188, 1.0, 0.7188, 0.5, 0.7188, 0.5, 0.7188, 1.0, 0.6875, 1.0, 0.6875, 0.5, 0.6875, 0.5, 0.6875, 1.0, 0.6562, 1.0, 0.6562, 0.5, 0.6562, 0.5, 0.6562, 1.0, 0.625, 1.0, 0.625, 0.5, 0.625, 0.5, 0.625, 1.0, 0.5938, 1.0, 0.5938, 0.5, 0.5938, 0.5, 0.5938, 1.0, 0.5625, 1.0, 0.5625, 0.5, 0.5625, 0.5, 0.5625, 1.0, 0.5312, 1.0, 0.5312, 0.5, 0.5312, 0.5, 0.5312, 1.0, 0.5, 1.0, 0.5, 0.5, 0.0, 0.0, 0.0, 0.0, 0.0, 0.0, 0.0, 0.0, 0.0, 0.0, 0.0, 0.0, 0.0, 0.0, 0.0, 0.0, 0.0, 0.0, 0.0, 0.0, 0.0, 0.0, 0.0, 0.0, 0.0, 0.0, 0.0, 0.0, 0.0, 0.0, 0.0, 0.0, 0.0, 0.0, 0.0, 0.0, 0.0, 0.0, 0.0, 0.0, 0.0, 0.0, 0.0, 0.0, 0.0, 0.0, 0.0, 0.0, 0.0, 0.0, 0.0, 0.0, 0.0, 0.0, 0.0, 0.0, 0.0, 0.0, 0.0, 0.0, 0.0, 0.0, 0.0, 0.0, 0.0, 0.0, 0.0, 0.0, 0.0, 0.0, 0.0, 0.0, 0.0, 0.0, 0.0, 0.0, 0.0, 0.0, 0.0, 0.0, 0.0, 0.0, 0.0, 0.0, 0.0, 0.0, 0.0, 0.0, 0.0, 0.0, 0.0, 0.0, 0.0, 0.0, 0.0, 0.0, 0.0, 0.0, 0.0, 0.0, 0.0, 0.0, 0.0, 0.0, 0.0, 0.0, 0.0, 0.0, 0.0, 0.0, 0.0, 0.0, 0.0, 0.0, 0.0, 0.0, 0.0, 0.0, 0.0, 0.0, 0.0, 0.0, 0.0, 0.0, 0.0, 0.0, 0.0, 0.0, 0.0, 0.0, 0.0, 0.0, 0.0, 0.0, 0.0, 0.0, 0.0, 0.0, 0.0, 0.0, 0.0, 0.0, 0.0, 0.0, 0.0, 0.0, 0.0, 0.0, 0.0, 0.0, 0.0, 0.0, 0.0, 0.0, 0.0, 0.0, 0.0, 0.0, 0.0, 0.0, 0.0, 0.0, 0.0, 0.0, 0.0, 0.0, 0.0, 0.0, 0.0, 0.0, 0.0, 0.0, 0.0, 0.0, 0.0, 0.0, 0.0, 0.0, 0.0, 0.0, 0.625, 0.5, 0.875, 0.5, 0.875, 0.5066, 0.625, 0.5066, 0.125, 0.5, 0.375, 0.5, 0.375, 0.5066, 0.125, 0.5066, 0.375, 0.7365, 0.625, 0.7365, 0.625, 0.7434, 0.375, 0.7434, 0.375, 0.0, 0.625, 0.0, 0.625, 0.006592, 0.375, 0.006592, 0.375, 0.6182, 0.625, 0.6182, 0.625, 0.7365, 0.375, 0.7365, 0.625, 0.5066, 0.875, 0.5066, 0.875, 0.5135, 0.625, 0.5135, 0.125, 0.5066, 0.375, 0.5066, 0.375, 0.5135, 0.125, 0.5135, 0.375, 0.006592, 0.625, 0.006592, 0.625, 0.01354, 0.375, 0.01354, 0.375, 0.5, 0.625, 0.5, 0.625, 0.6182, 0.375, 0.6182, 0.625, 0.5135, 0.875, 0.5135, 0.875, 0.6318, 0.625, 0.6318, 0.125, 0.5135, 0.375, 0.5135, 0.375, 0.6318, 0.125, 0.6318, 0.375, 0.01354, 0.625, 0.01354, 0.625, 0.1318, 0.375, 0.1318, 0.375, 0.0, 0.625, 0.0, 0.625, 0.25, 0.375, 0.25, 0.375, 0.25, 0.625, 0.25, 0.625, 0.5, 0.375, 0.5, 0.375, 0.5, 0.625, 0.5, 0.625, 0.75, 0.375, 0.75, 0.375, 0.75, 0.625, 0.75, 0.625, 1.0, 0.375, 1.0, 0.125, 0.5, 0.375, 0.5, 0.375, 0.75, 0.125, 0.75, 0.625, 0.5, 0.875, 0.5, 0.875, 0.75, 0.625, 0.75, 0.375, 0.0, 0.625, 0.0, 0.625, 0.25, 0.375, 0.25, 0.375, 0.25, 0.625, 0.25, 0.625, 0.5, 0.375, 0.5, 0.375, 0.5, 0.625, 0.5, 0.625, 0.75, 0.375, 0.75, 0.375, 0.75, 0.625, 0.75, 0.625, 1.0, 0.375, 1.0, 0.125, 0.5, 0.375, 0.5, 0.375, 0.75, 0.125, 0.75, 0.625, 1.0, 0.625, 0.75, 0.625, 0.75, 0.625, 1.0, 0.625, 0.5, 0.875, 0.5, 0.875, 0.75, 0.625, 0.75, 0.625, 0.5, 0.625, 0.25, 0.625, 0.25, 0.625, 0.5, 0.625, 0.75, 0.625, 0.5, 0.625, 0.5, 0.625, 0.75, 0.625, 0.25, 0.625, 0.0, 0.625, 0.0, 0.625, 0.25, 0.625, 0.75, 0.625, 0.75, 0.625, 0.75, 0.625, 0.75, 0.625, 0.75, 0.625, 0.75, 0.625, 0.75, 0.625, 0.75, 0.625, 0.0, 0.625, 0.0, 0.625, 0.0, 0.625, 0.0, 0.625, 0.75, 0.875, 0.75, 0.875, 0.75, 0.625, 0.75, 0.625, 1.0, 0.625, 0.75, 0.625, 0.75, 0.625, 1.0, 0.625, 1.0, 0.625, 0.75, 0.625, 0.75, 0.625, 1.0, 0.625, 0.0, 0.625, 0.0, 0.625, 0.0, 0.625, 0.0, 0.625, 0.75, 0.875, 0.75, 0.875, 0.75, 0.625, 0.75, 0.375, 0.0, 0.625, 0.0, 0.625, 0.25, 0.375, 0.25, 0.375, 0.25, 0.625, 0.25, 0.625, 0.5, 0.375, 0.5, 0.375, 0.5, 0.625, 0.5, 0.625, 0.75, 0.375, 0.75, 0.375, 0.75, 0.625, 0.75, 0.625, 1.0, 0.375, 1.0, 0.125, 0.5, 0.375, 0.5, 0.375, 0.75, 0.125, 0.75, 0.625, 1.0, 0.625, 0.75, 0.625, 0.75, 0.625, 1.0, 0.625, 0.5, 0.875, 0.5, 0.875, 0.75, 0.625, 0.75, 0.625, 0.5, 0.625, 0.25, 0.625, 0.25, 0.625, 0.5, 0.625, 0.75, 0.625, 0.5, 0.625, 0.5, 0.625, 0.75, 0.625, 0.25, 0.625, 0.0, 0.625, 0.0, 0.625, 0.25, 0.625, 0.75, 0.625, 0.75, 0.625, 0.75, 0.625, 0.75, 0.625, 0.75, 0.625, 0.75, 0.625, 0.75, 0.625, 0.75, 0.625, 0.0, 0.625, 0.0, 0.625, 0.0, 0.625, 0.0, 0.625, 0.75, 0.875, 0.75, 0.875, 0.75, 0.625, 0.75, 0.625, 1.0, 0.625, 0.75, 0.625, 0.75, 0.625, 1.0, 0.625, 1.0, 0.625, 0.75, 0.625, 0.75, 0.625, 1.0, 0.625, 0.0, 0.625, 0.0, 0.625, 0.0, 0.625, 0.0, 0.625, 0.75, 0.875, 0.75, 0.875, 0.75, 0.625, 0.75])
me_cube_001.use_remesh_fix_poles = True
me_cube_001.use_remesh_preserve_attributes = False
me_cube_001.use_mirror_vertex_groups = False
me_cube_001.update()
arm_armature = bpy.data.armatures.new('Armature')  # bones are not reproduced

# ---- objects
ob_arm = bpy.data.objects.new('ARM', me_cube_001)
ob_armature = bpy.data.objects.new('Armature', arm_armature)

# ---- transforms, parenting, visibility, modifiers, constraints
ob_arm.location = (0.0, 0.0, 0.5)
ob_arm.scale = (0.5, 0.5, 0.5)
ob_arm.lineart.crease_threshold = 0.0
_vg = ob_arm.vertex_groups.new(name='Bone4')
_vg.add([24, 25, 26, 27, 28, 29, 30, 31, 356, 357, 358, 359, 360, 361, 362, 363, 364, 365, 366, 367], 1.0, 'REPLACE')
_vg = ob_arm.vertex_groups.new(name='Bone3')
_vg.add([16, 17, 18, 19, 20, 21, 22, 23, 326, 327, 328, 329, 330, 331, 332, 333, 334, 335, 336, 337, 338, 339, 340, 341, 342, 343, 344, 345, 346, 347, 348, 349, 350, 351, 352, 353, 354, 355], 1.0, 'REPLACE')
_vg = ob_arm.vertex_groups.new(name='Bone2')
_vg.add([8, 9, 10, 11, 12, 13, 14, 15, 204, 205, 206, 207, 208, 209, 210, 211, 212, 213, 214, 215, 216, 217, 218, 219, 220, 221, 222, 223, 224, 225, 226, 227, 228, 229, 230, 231, 232, 233, 234, 235, 236, 237, 238, 239, 240, 241, 242, 243, 244, 245, 246, 247, 248, 249, 250, 251, 252, 253, 254, 255, 256, 257, 258, 259, 260, 261, 262, 263, 264, 265, 266, 267, 268, 269, 270, 271, 272, 273, 274, 275, 276, 277, 278, 279, 280, 281, 282, 283, 284, 285, 286, 287, 288, 289, 290, 291, 292, 293, 294, 295, 296, 297, 298, 299, 300, 301, 302, 303, 304, 305, 306, 307, 308, 309, 310, 311, 312, 313, 314, 315, 316, 317, 318, 319, 320, 321, 322, 323, 324, 325], 1.0, 'REPLACE')
_vg = ob_arm.vertex_groups.new(name='Bone1')
_vg.add([0, 1, 2, 3, 4, 5, 6, 7, 32, 33, 34, 35, 36, 37, 38, 39, 40, 41, 42, 43, 44, 45, 46, 47, 48, 49, 50, 51, 52, 53, 54, 55, 56, 57, 58, 59, 60, 61, 62, 63, 64, 65, 66, 67, 68, 69, 70, 71, 72, 73, 74, 75, 76, 77, 78, 79, 80, 81, 82, 83, 84, 85, 86, 87, 88, 89, 90, 91, 92, 93, 94, 95, 96, 97, 98, 99, 100, 101, 102, 103, 104, 105, 106, 107, 108, 109, 110, 111, 112, 113, 114, 115, 116, 117, 118, 119, 120, 121, 122, 123, 124, 125, 126, 127, 128, 129, 130, 131, 132, 133, 134, 135, 136, 137, 138, 139, 140, 141, 142, 143, 144, 145, 146, 147, 148, 149, 150, 151, 152, 153, 154, 155, 156, 157, 158, 159, 160, 161, 162, 163, 164, 165, 166, 167, 168, 169, 170, 171, 172, 173, 174, 175, 176, 177, 178, 179, 180, 181, 182, 183, 184, 185, 186, 187, 188, 189, 190, 191, 192, 193, 194, 195, 196, 197, 198, 199, 200, 201, 202, 203], 1.0, 'REPLACE')
_vg = ob_arm.vertex_groups.new(name='Bone5')
_vg.add([368, 369, 370, 371, 372, 373, 374, 375], 1.0, 'REPLACE')
_vg = ob_arm.vertex_groups.new(name='Bone5.1')
_vg.add([376, 377, 378, 379, 380, 381, 382, 383, 384, 385, 386, 387, 388, 389, 390, 391, 392, 393, 394, 395], 1.0, 'REPLACE')
_vg = ob_arm.vertex_groups.new(name='Bone5.2')
_vg.add([396, 397, 398, 399, 400, 401, 402, 403, 404, 405, 406, 407, 408, 409, 410, 411, 412, 413, 414, 415], 1.0, 'REPLACE')
_m = ob_arm.modifiers.new('Armature', 'ARMATURE')
_m.object = ob_armature
ob_armature.location = (0.0, 0.0, 0.0)
ob_armature.lineart.crease_threshold = 0.0

# ---- collection membership
col_collection.objects.link(ob_arm)
col_collection.objects.link(ob_armature)

# ---- scene / render settings (as saved in the file)
scene.frame_start = 1; scene.frame_end = 250; scene.frame_set(1)
scene.render.engine = 'BLENDER_EEVEE_NEXT'
scene.cycles.use_denoising = False
scene.cycles.samples = 128
scene.cycles.sampling_pattern = 'TABULATED_SOBOL'
scene.cycles.use_adaptive_sampling = False
scene.cycles.use_light_tree = False
scene.view_settings.view_transform = 'Filmic'
bpy.context.view_layer.update()

# ---- added for rendering (the .blend has no active camera and no usable light): camera, sun
cam_auto = bpy.data.cameras.new('AutoCamera')
cam_auto.lens = 50.0
cam_auto.sensor_width = 36.0
cam_auto.clip_end = 1000.0
ob_auto_camera = bpy.data.objects.new('AutoCamera', cam_auto)
scene.collection.objects.link(ob_auto_camera)
ob_auto_camera.location = (18.4422, -29.332, 20.2272)
ob_auto_camera.rotation_euler = (1.09748, -7.21219e-08, 0.694738)
scene.camera = ob_auto_camera
light_auto_sun = bpy.data.lights.new('AutoSun', 'SUN')
light_auto_sun.energy = 3.0
light_auto_sun.angle = 0.0523599
ob_auto_sun = bpy.data.objects.new('AutoSun', light_auto_sun)
scene.collection.objects.link(ob_auto_sun)
ob_auto_sun.rotation_euler = (0.872665, 0.174533, 0.523599)
bpy.context.view_layer.update()
